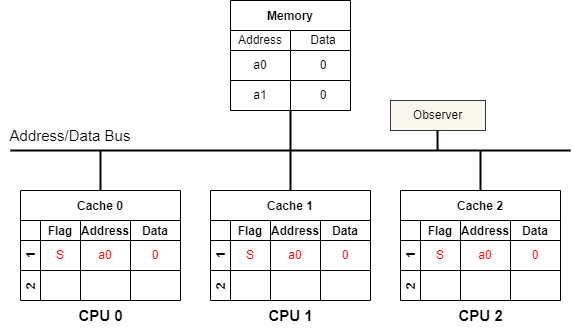

The diagram above was exported from draw.io. Its source (the exported page's mxGraphModel, read from the mxfile embedded in the PNG):
<mxGraphModel dx="1354" dy="787" grid="1" gridSize="10" guides="1" tooltips="1" connect="1" arrows="1" fold="1" page="0" pageScale="1" pageWidth="850" pageHeight="1100" background="#ffffff" math="0" shadow="0">
  <root>
    <mxCell id="0" />
    <mxCell id="1" parent="0" />
    <mxCell id="50" style="edgeStyle=none;html=1;exitX=0.5;exitY=1;exitDx=0;exitDy=0;strokeColor=#000000;strokeWidth=2;fontSize=15;fontColor=#000000;endArrow=none;endFill=0;" parent="1" edge="1">
      <mxGeometry relative="1" as="geometry">
        <mxPoint x="280" y="320" as="targetPoint" />
        <mxPoint x="280" y="280" as="sourcePoint" />
      </mxGeometry>
    </mxCell>
    <mxCell id="55" style="edgeStyle=none;html=1;exitX=0.5;exitY=0;exitDx=0;exitDy=0;strokeColor=#000000;strokeWidth=2;fontSize=15;fontColor=#000000;endArrow=none;endFill=0;" parent="1" edge="1">
      <mxGeometry relative="1" as="geometry">
        <mxPoint x="90" y="320" as="targetPoint" />
        <mxPoint x="90" y="360.0000000000001" as="sourcePoint" />
      </mxGeometry>
    </mxCell>
    <mxCell id="59" style="edgeStyle=none;html=1;exitX=0.5;exitY=0;exitDx=0;exitDy=0;strokeColor=#000000;strokeWidth=2;fontSize=15;fontColor=#000000;endArrow=none;endFill=0;" parent="1" edge="1">
      <mxGeometry relative="1" as="geometry">
        <mxPoint x="280" y="320" as="targetPoint" />
        <mxPoint x="280" y="360" as="sourcePoint" />
      </mxGeometry>
    </mxCell>
    <mxCell id="60" value="&lt;font color=&quot;#000000&quot;&gt;&lt;b&gt;CPU 0&lt;/b&gt;&lt;/font&gt;" style="text;html=1;align=center;verticalAlign=middle;resizable=0;points=[];autosize=1;strokeColor=none;fillColor=none;fontSize=15;" parent="1" vertex="1">
      <mxGeometry x="55" y="470" width="70" height="30" as="geometry" />
    </mxCell>
    <mxCell id="61" value="&lt;font color=&quot;#000000&quot;&gt;&lt;b&gt;CPU 1&lt;/b&gt;&lt;/font&gt;" style="text;html=1;align=center;verticalAlign=middle;resizable=0;points=[];autosize=1;strokeColor=none;fillColor=none;fontSize=15;" parent="1" vertex="1">
      <mxGeometry x="245" y="470" width="70" height="30" as="geometry" />
    </mxCell>
    <mxCell id="62" value="" style="endArrow=none;html=1;fontSize=15;fontColor=#000000;strokeColor=#000000;strokeWidth=2;" parent="1" edge="1">
      <mxGeometry width="50" height="50" relative="1" as="geometry">
        <mxPoint y="320" as="sourcePoint" />
        <mxPoint x="560" y="320" as="targetPoint" />
      </mxGeometry>
    </mxCell>
    <mxCell id="63" value="Address/Data Bus" style="text;html=1;strokeColor=none;fillColor=none;align=center;verticalAlign=middle;whiteSpace=wrap;rounded=0;fontSize=15;fontColor=#000000;" parent="1" vertex="1">
      <mxGeometry x="-10" y="290" width="140" height="30" as="geometry" />
    </mxCell>
    <mxCell id="68" style="edgeStyle=none;html=1;exitX=0.5;exitY=0;exitDx=0;exitDy=0;strokeColor=#000000;strokeWidth=2;fontSize=15;fontColor=#000000;endArrow=none;endFill=0;" parent="1" edge="1">
      <mxGeometry relative="1" as="geometry">
        <mxPoint x="470" y="320" as="targetPoint" />
        <mxPoint x="470" y="360" as="sourcePoint" />
      </mxGeometry>
    </mxCell>
    <mxCell id="69" value="&lt;font color=&quot;#000000&quot;&gt;&lt;b&gt;CPU 2&lt;/b&gt;&lt;/font&gt;" style="text;html=1;align=center;verticalAlign=middle;resizable=0;points=[];autosize=1;strokeColor=none;fillColor=none;fontSize=15;" parent="1" vertex="1">
      <mxGeometry x="435" y="470" width="70" height="30" as="geometry" />
    </mxCell>
    <mxCell id="73" value="Cache 0" style="shape=table;childLayout=tableLayout;startSize=30;collapsible=0;recursiveResize=0;expand=0;fontStyle=1;gradientColor=none;strokeColor=#000000;" parent="1" vertex="1">
      <mxGeometry x="10" y="360" width="160" height="110" as="geometry" />
    </mxCell>
    <mxCell id="74" value="1     " style="shape=tableRow;horizontal=0;startSize=20;swimlaneHead=0;swimlaneBody=0;top=0;left=0;bottom=0;right=0;dropTarget=0;fillColor=none;collapsible=0;recursiveResize=0;expand=0;fontStyle=1;strokeColor=#000000;fontColor=#000000;" parent="73" vertex="1">
      <mxGeometry y="30" width="160" height="50" as="geometry" />
    </mxCell>
    <mxCell id="75" value="Flag" style="swimlane;swimlaneHead=0;swimlaneBody=0;fontStyle=0;connectable=0;fillColor=none;startSize=20;collapsible=0;recursiveResize=0;expand=0;fontStyle=1;strokeColor=#000000;fontColor=#000000;" parent="74" vertex="1">
      <mxGeometry x="20" width="40" height="50" as="geometry">
        <mxRectangle width="40" height="50" as="alternateBounds" />
      </mxGeometry>
    </mxCell>
    <mxCell id="143" value="&lt;font color=&quot;#ff0000&quot;&gt;S&lt;/font&gt;" style="text;html=1;strokeColor=none;fillColor=none;align=center;verticalAlign=middle;whiteSpace=wrap;rounded=0;fontColor=#000000;" parent="75" vertex="1">
      <mxGeometry y="20" width="40" height="30" as="geometry" />
    </mxCell>
    <mxCell id="76" value="Address" style="swimlane;swimlaneHead=0;swimlaneBody=0;fontStyle=0;connectable=0;fillColor=none;startSize=20;collapsible=0;recursiveResize=0;expand=0;fontStyle=1;strokeColor=#000000;fontColor=#000000;" parent="74" vertex="1">
      <mxGeometry x="60" width="50" height="50" as="geometry">
        <mxRectangle width="50" height="50" as="alternateBounds" />
      </mxGeometry>
    </mxCell>
    <mxCell id="129" value="&lt;font color=&quot;#ff0000&quot;&gt;a0&lt;/font&gt;" style="text;html=1;strokeColor=none;fillColor=none;align=center;verticalAlign=middle;whiteSpace=wrap;rounded=0;" parent="76" vertex="1">
      <mxGeometry y="20" width="50" height="30" as="geometry" />
    </mxCell>
    <mxCell id="77" value="Data" style="swimlane;swimlaneHead=0;swimlaneBody=0;fontStyle=0;connectable=0;fillColor=none;startSize=20;collapsible=0;recursiveResize=0;expand=0;fontStyle=1;swimlaneFillColor=none;strokeColor=#000000;fontColor=#000000;" parent="74" vertex="1">
      <mxGeometry x="110" width="50" height="50" as="geometry">
        <mxRectangle width="50" height="50" as="alternateBounds" />
      </mxGeometry>
    </mxCell>
    <mxCell id="130" value="&lt;font color=&quot;#ff0000&quot;&gt;0&lt;/font&gt;" style="text;html=1;strokeColor=none;fillColor=none;align=center;verticalAlign=middle;whiteSpace=wrap;rounded=0;" parent="77" vertex="1">
      <mxGeometry y="20" width="50" height="30" as="geometry" />
    </mxCell>
    <mxCell id="78" value="2" style="shape=tableRow;horizontal=0;startSize=20;swimlaneHead=0;swimlaneBody=0;top=0;left=0;bottom=0;right=0;dropTarget=0;fillColor=none;collapsible=0;recursiveResize=0;expand=0;fontStyle=1;strokeColor=#000000;fontColor=#000000;" parent="73" vertex="1">
      <mxGeometry y="80" width="160" height="30" as="geometry" />
    </mxCell>
    <mxCell id="79" value="" style="swimlane;swimlaneHead=0;swimlaneBody=0;fontStyle=0;connectable=0;fillColor=none;startSize=0;collapsible=0;recursiveResize=0;expand=0;fontStyle=1;strokeColor=#000000;" parent="78" vertex="1">
      <mxGeometry x="20" width="40" height="30" as="geometry">
        <mxRectangle width="40" height="30" as="alternateBounds" />
      </mxGeometry>
    </mxCell>
    <mxCell id="80" value="" style="swimlane;swimlaneHead=0;swimlaneBody=0;fontStyle=0;connectable=0;fillColor=none;startSize=0;collapsible=0;recursiveResize=0;expand=0;fontStyle=1;strokeColor=#000000;" parent="78" vertex="1">
      <mxGeometry x="60" width="50" height="30" as="geometry">
        <mxRectangle width="50" height="30" as="alternateBounds" />
      </mxGeometry>
    </mxCell>
    <mxCell id="81" value="" style="swimlane;swimlaneHead=0;swimlaneBody=0;fontStyle=0;connectable=0;fillColor=none;startSize=0;collapsible=0;recursiveResize=0;expand=0;fontStyle=1;strokeColor=#000000;" parent="78" vertex="1">
      <mxGeometry x="110" width="50" height="30" as="geometry">
        <mxRectangle width="50" height="30" as="alternateBounds" />
      </mxGeometry>
    </mxCell>
    <mxCell id="89" value="" style="endArrow=none;html=1;fontColor=#000000;strokeColor=#000000;" parent="1" edge="1">
      <mxGeometry width="50" height="50" relative="1" as="geometry">
        <mxPoint x="10" y="410" as="sourcePoint" />
        <mxPoint x="60" y="410" as="targetPoint" />
      </mxGeometry>
    </mxCell>
    <mxCell id="95" value="Cache 1" style="shape=table;childLayout=tableLayout;startSize=30;collapsible=0;recursiveResize=0;expand=0;fontStyle=1;gradientColor=none;strokeColor=#000000;" parent="1" vertex="1">
      <mxGeometry x="200" y="360" width="160" height="110" as="geometry" />
    </mxCell>
    <mxCell id="96" value="1     " style="shape=tableRow;horizontal=0;startSize=20;swimlaneHead=0;swimlaneBody=0;top=0;left=0;bottom=0;right=0;dropTarget=0;fillColor=none;collapsible=0;recursiveResize=0;expand=0;fontStyle=1;strokeColor=#000000;fontColor=#000000;" parent="95" vertex="1">
      <mxGeometry y="30" width="160" height="50" as="geometry" />
    </mxCell>
    <mxCell id="97" value="Flag" style="swimlane;swimlaneHead=0;swimlaneBody=0;fontStyle=0;connectable=0;fillColor=none;startSize=20;collapsible=0;recursiveResize=0;expand=0;fontStyle=1;strokeColor=#000000;fontColor=#000000;" parent="96" vertex="1">
      <mxGeometry x="20" width="40" height="50" as="geometry">
        <mxRectangle width="40" height="50" as="alternateBounds" />
      </mxGeometry>
    </mxCell>
    <mxCell id="142" value="&lt;font color=&quot;#ff0000&quot;&gt;S&lt;/font&gt;" style="text;html=1;strokeColor=none;fillColor=none;align=center;verticalAlign=middle;whiteSpace=wrap;rounded=0;fontColor=#000000;" parent="97" vertex="1">
      <mxGeometry y="20" width="40" height="30" as="geometry" />
    </mxCell>
    <mxCell id="98" value="Address" style="swimlane;swimlaneHead=0;swimlaneBody=0;fontStyle=0;connectable=0;fillColor=none;startSize=20;collapsible=0;recursiveResize=0;expand=0;fontStyle=1;strokeColor=#000000;fontColor=#000000;" parent="96" vertex="1">
      <mxGeometry x="60" width="50" height="50" as="geometry">
        <mxRectangle width="50" height="50" as="alternateBounds" />
      </mxGeometry>
    </mxCell>
    <mxCell id="136" value="&lt;font color=&quot;#ff0000&quot;&gt;a0&lt;/font&gt;" style="text;html=1;strokeColor=none;fillColor=none;align=center;verticalAlign=middle;whiteSpace=wrap;rounded=0;" parent="98" vertex="1">
      <mxGeometry y="20" width="50" height="30" as="geometry" />
    </mxCell>
    <mxCell id="99" value="Data" style="swimlane;swimlaneHead=0;swimlaneBody=0;fontStyle=0;connectable=0;fillColor=none;startSize=20;collapsible=0;recursiveResize=0;expand=0;fontStyle=1;swimlaneFillColor=none;strokeColor=#000000;fontColor=#000000;" parent="96" vertex="1">
      <mxGeometry x="110" width="50" height="50" as="geometry">
        <mxRectangle width="50" height="50" as="alternateBounds" />
      </mxGeometry>
    </mxCell>
    <mxCell id="137" value="&lt;font color=&quot;#ff0000&quot;&gt;0&lt;/font&gt;" style="text;html=1;strokeColor=none;fillColor=none;align=center;verticalAlign=middle;whiteSpace=wrap;rounded=0;" parent="99" vertex="1">
      <mxGeometry y="20" width="50" height="30" as="geometry" />
    </mxCell>
    <mxCell id="100" value="2" style="shape=tableRow;horizontal=0;startSize=20;swimlaneHead=0;swimlaneBody=0;top=0;left=0;bottom=0;right=0;dropTarget=0;fillColor=none;collapsible=0;recursiveResize=0;expand=0;fontStyle=1;strokeColor=#000000;fontColor=#000000;" parent="95" vertex="1">
      <mxGeometry y="80" width="160" height="30" as="geometry" />
    </mxCell>
    <mxCell id="101" value="" style="swimlane;swimlaneHead=0;swimlaneBody=0;fontStyle=0;connectable=0;fillColor=none;startSize=0;collapsible=0;recursiveResize=0;expand=0;fontStyle=1;strokeColor=#000000;" parent="100" vertex="1">
      <mxGeometry x="20" width="40" height="30" as="geometry">
        <mxRectangle width="40" height="30" as="alternateBounds" />
      </mxGeometry>
    </mxCell>
    <mxCell id="102" value="" style="swimlane;swimlaneHead=0;swimlaneBody=0;fontStyle=0;connectable=0;fillColor=none;startSize=0;collapsible=0;recursiveResize=0;expand=0;fontStyle=1;strokeColor=#000000;" parent="100" vertex="1">
      <mxGeometry x="60" width="50" height="30" as="geometry">
        <mxRectangle width="50" height="30" as="alternateBounds" />
      </mxGeometry>
    </mxCell>
    <mxCell id="103" value="" style="swimlane;swimlaneHead=0;swimlaneBody=0;fontStyle=0;connectable=0;fillColor=none;startSize=0;collapsible=0;recursiveResize=0;expand=0;fontStyle=1;strokeColor=#000000;" parent="100" vertex="1">
      <mxGeometry x="110" width="50" height="30" as="geometry">
        <mxRectangle width="50" height="30" as="alternateBounds" />
      </mxGeometry>
    </mxCell>
    <mxCell id="104" value="" style="endArrow=none;html=1;fontColor=#000000;strokeColor=#000000;" parent="1" edge="1">
      <mxGeometry width="50" height="50" relative="1" as="geometry">
        <mxPoint x="200" y="410" as="sourcePoint" />
        <mxPoint x="250" y="410" as="targetPoint" />
      </mxGeometry>
    </mxCell>
    <mxCell id="105" value="Cache 2" style="shape=table;childLayout=tableLayout;startSize=30;collapsible=0;recursiveResize=0;expand=0;fontStyle=1;gradientColor=none;strokeColor=#000000;" parent="1" vertex="1">
      <mxGeometry x="390" y="360" width="160" height="110" as="geometry" />
    </mxCell>
    <mxCell id="106" value="1     " style="shape=tableRow;horizontal=0;startSize=20;swimlaneHead=0;swimlaneBody=0;top=0;left=0;bottom=0;right=0;dropTarget=0;fillColor=none;collapsible=0;recursiveResize=0;expand=0;fontStyle=1;strokeColor=#000000;fontColor=#000000;" parent="105" vertex="1">
      <mxGeometry y="30" width="160" height="50" as="geometry" />
    </mxCell>
    <mxCell id="107" value="Flag" style="swimlane;swimlaneHead=0;swimlaneBody=0;fontStyle=0;connectable=0;fillColor=none;startSize=20;collapsible=0;recursiveResize=0;expand=0;fontStyle=1;strokeColor=#000000;fontColor=#000000;" parent="106" vertex="1">
      <mxGeometry x="20" width="40" height="50" as="geometry">
        <mxRectangle width="40" height="50" as="alternateBounds" />
      </mxGeometry>
    </mxCell>
    <mxCell id="108" value="Address" style="swimlane;swimlaneHead=0;swimlaneBody=0;fontStyle=0;connectable=0;fillColor=none;startSize=20;collapsible=0;recursiveResize=0;expand=0;fontStyle=1;strokeColor=#000000;fontColor=#000000;" parent="106" vertex="1">
      <mxGeometry x="60" width="50" height="50" as="geometry">
        <mxRectangle width="50" height="50" as="alternateBounds" />
      </mxGeometry>
    </mxCell>
    <mxCell id="144" value="&lt;font color=&quot;#ff0000&quot;&gt;S&lt;/font&gt;" style="text;html=1;strokeColor=none;fillColor=none;align=center;verticalAlign=middle;whiteSpace=wrap;rounded=0;fontColor=#000000;" parent="108" vertex="1">
      <mxGeometry x="-40" y="20" width="40" height="30" as="geometry" />
    </mxCell>
    <mxCell id="145" value="&lt;font color=&quot;#ff0000&quot;&gt;a0&lt;/font&gt;" style="text;html=1;strokeColor=none;fillColor=none;align=center;verticalAlign=middle;whiteSpace=wrap;rounded=0;" parent="108" vertex="1">
      <mxGeometry y="20" width="50" height="30" as="geometry" />
    </mxCell>
    <mxCell id="146" value="&lt;font color=&quot;#ff0000&quot;&gt;0&lt;/font&gt;" style="text;html=1;strokeColor=none;fillColor=none;align=center;verticalAlign=middle;whiteSpace=wrap;rounded=0;" parent="108" vertex="1">
      <mxGeometry x="50" y="20" width="50" height="30" as="geometry" />
    </mxCell>
    <mxCell id="109" value="Data" style="swimlane;swimlaneHead=0;swimlaneBody=0;fontStyle=0;connectable=0;fillColor=none;startSize=20;collapsible=0;recursiveResize=0;expand=0;fontStyle=1;swimlaneFillColor=none;strokeColor=#000000;fontColor=#000000;" parent="106" vertex="1">
      <mxGeometry x="110" width="50" height="50" as="geometry">
        <mxRectangle width="50" height="50" as="alternateBounds" />
      </mxGeometry>
    </mxCell>
    <mxCell id="110" value="2" style="shape=tableRow;horizontal=0;startSize=20;swimlaneHead=0;swimlaneBody=0;top=0;left=0;bottom=0;right=0;dropTarget=0;fillColor=none;collapsible=0;recursiveResize=0;expand=0;fontStyle=1;strokeColor=#000000;fontColor=#000000;" parent="105" vertex="1">
      <mxGeometry y="80" width="160" height="30" as="geometry" />
    </mxCell>
    <mxCell id="111" value="" style="swimlane;swimlaneHead=0;swimlaneBody=0;fontStyle=0;connectable=0;fillColor=none;startSize=0;collapsible=0;recursiveResize=0;expand=0;fontStyle=1;strokeColor=#000000;" parent="110" vertex="1">
      <mxGeometry x="20" width="40" height="30" as="geometry">
        <mxRectangle width="40" height="30" as="alternateBounds" />
      </mxGeometry>
    </mxCell>
    <mxCell id="112" value="" style="swimlane;swimlaneHead=0;swimlaneBody=0;fontStyle=0;connectable=0;fillColor=none;startSize=0;collapsible=0;recursiveResize=0;expand=0;fontStyle=1;strokeColor=#000000;" parent="110" vertex="1">
      <mxGeometry x="60" width="50" height="30" as="geometry">
        <mxRectangle width="50" height="30" as="alternateBounds" />
      </mxGeometry>
    </mxCell>
    <mxCell id="113" value="" style="swimlane;swimlaneHead=0;swimlaneBody=0;fontStyle=0;connectable=0;fillColor=none;startSize=0;collapsible=0;recursiveResize=0;expand=0;fontStyle=1;strokeColor=#000000;" parent="110" vertex="1">
      <mxGeometry x="110" width="50" height="30" as="geometry">
        <mxRectangle width="50" height="30" as="alternateBounds" />
      </mxGeometry>
    </mxCell>
    <mxCell id="114" value="" style="endArrow=none;html=1;fontColor=#000000;strokeColor=#000000;" parent="1" edge="1">
      <mxGeometry width="50" height="50" relative="1" as="geometry">
        <mxPoint x="390" y="410" as="sourcePoint" />
        <mxPoint x="440" y="410" as="targetPoint" />
      </mxGeometry>
    </mxCell>
    <mxCell id="115" value="Memory" style="shape=table;startSize=30;container=1;collapsible=0;childLayout=tableLayout;fixedRows=1;rowLines=0;fontStyle=1;strokeColor=#000000;" parent="1" vertex="1">
      <mxGeometry x="220" y="170" width="120" height="110" as="geometry" />
    </mxCell>
    <mxCell id="116" value="" style="shape=tableRow;horizontal=0;startSize=0;swimlaneHead=0;swimlaneBody=0;top=0;left=0;bottom=0;right=0;collapsible=0;dropTarget=0;fillColor=none;points=[[0,0.5],[1,0.5]];portConstraint=eastwest;strokeColor=#000000;fontColor=#000000;" parent="115" vertex="1">
      <mxGeometry y="30" width="120" height="20" as="geometry" />
    </mxCell>
    <mxCell id="117" value="Address" style="shape=partialRectangle;html=1;whiteSpace=wrap;connectable=0;fillColor=none;top=0;left=0;bottom=0;right=0;overflow=hidden;pointerEvents=1;strokeColor=#000000;fontColor=#000000;" parent="116" vertex="1">
      <mxGeometry width="60" height="20" as="geometry">
        <mxRectangle width="60" height="20" as="alternateBounds" />
      </mxGeometry>
    </mxCell>
    <mxCell id="118" value="Data" style="shape=partialRectangle;html=1;whiteSpace=wrap;connectable=0;fillColor=none;top=0;left=0;bottom=0;right=0;align=center;spacingLeft=6;overflow=hidden;strokeColor=#000000;fontColor=#000000;" parent="116" vertex="1">
      <mxGeometry x="60" width="60" height="20" as="geometry">
        <mxRectangle width="60" height="20" as="alternateBounds" />
      </mxGeometry>
    </mxCell>
    <mxCell id="119" value="" style="shape=tableRow;horizontal=0;startSize=0;swimlaneHead=0;swimlaneBody=0;top=0;left=0;bottom=0;right=0;collapsible=0;dropTarget=0;fillColor=none;points=[[0,0.5],[1,0.5]];portConstraint=eastwest;strokeColor=#000000;fontColor=#000000;" parent="115" vertex="1">
      <mxGeometry y="50" width="120" height="30" as="geometry" />
    </mxCell>
    <mxCell id="120" value="a0" style="shape=partialRectangle;html=1;whiteSpace=wrap;connectable=0;fillColor=none;top=0;left=0;bottom=0;right=0;overflow=hidden;strokeColor=#000000;fontColor=#000000;" parent="119" vertex="1">
      <mxGeometry width="60" height="30" as="geometry">
        <mxRectangle width="60" height="30" as="alternateBounds" />
      </mxGeometry>
    </mxCell>
    <mxCell id="121" value="0" style="shape=partialRectangle;html=1;whiteSpace=wrap;connectable=0;fillColor=none;top=0;left=0;bottom=0;right=0;align=center;spacingLeft=6;overflow=hidden;strokeColor=#000000;fontColor=#000000;" parent="119" vertex="1">
      <mxGeometry x="60" width="60" height="30" as="geometry">
        <mxRectangle width="60" height="30" as="alternateBounds" />
      </mxGeometry>
    </mxCell>
    <mxCell id="122" value="" style="shape=tableRow;horizontal=0;startSize=0;swimlaneHead=0;swimlaneBody=0;top=0;left=0;bottom=0;right=0;collapsible=0;dropTarget=0;fillColor=none;points=[[0,0.5],[1,0.5]];portConstraint=eastwest;strokeColor=#000000;fontColor=#000000;" parent="115" vertex="1">
      <mxGeometry y="80" width="120" height="30" as="geometry" />
    </mxCell>
    <mxCell id="123" value="a1" style="shape=partialRectangle;html=1;whiteSpace=wrap;connectable=0;fillColor=none;top=0;left=0;bottom=0;right=0;overflow=hidden;strokeColor=#000000;fontColor=#000000;" parent="122" vertex="1">
      <mxGeometry width="60" height="30" as="geometry">
        <mxRectangle width="60" height="30" as="alternateBounds" />
      </mxGeometry>
    </mxCell>
    <mxCell id="124" value="0" style="shape=partialRectangle;html=1;whiteSpace=wrap;connectable=0;fillColor=none;top=0;left=0;bottom=0;right=0;align=center;spacingLeft=6;overflow=hidden;strokeColor=#000000;fontColor=#000000;" parent="122" vertex="1">
      <mxGeometry x="60" width="60" height="30" as="geometry">
        <mxRectangle width="60" height="30" as="alternateBounds" />
      </mxGeometry>
    </mxCell>
    <mxCell id="126" value="" style="endArrow=none;html=1;strokeColor=#000000;fontColor=#000000;" parent="1" edge="1">
      <mxGeometry width="50" height="50" relative="1" as="geometry">
        <mxPoint x="220" y="220" as="sourcePoint" />
        <mxPoint x="340" y="220" as="targetPoint" />
      </mxGeometry>
    </mxCell>
    <mxCell id="127" value="" style="endArrow=none;html=1;strokeColor=#000000;fontColor=#000000;" parent="1" edge="1">
      <mxGeometry width="50" height="50" relative="1" as="geometry">
        <mxPoint x="220" y="250" as="sourcePoint" />
        <mxPoint x="340" y="250" as="targetPoint" />
      </mxGeometry>
    </mxCell>
    <mxCell id="132" value="&lt;font color=&quot;#000000&quot;&gt;Observer&lt;/font&gt;" style="rounded=0;whiteSpace=wrap;html=1;fillColor=#f9f7ed;strokeColor=#36393d;" parent="1" vertex="1">
      <mxGeometry x="380" y="270" width="95" height="30" as="geometry" />
    </mxCell>
    <mxCell id="134" style="edgeStyle=none;html=1;exitX=0.5;exitY=0;exitDx=0;exitDy=0;strokeColor=#000000;strokeWidth=2;fontSize=15;fontColor=#000000;endArrow=none;endFill=0;" parent="1" edge="1">
      <mxGeometry relative="1" as="geometry">
        <mxPoint x="427" y="300" as="targetPoint" />
        <mxPoint x="427.08000000000004" y="320.0000000000001" as="sourcePoint" />
      </mxGeometry>
    </mxCell>
  </root>
</mxGraphModel>